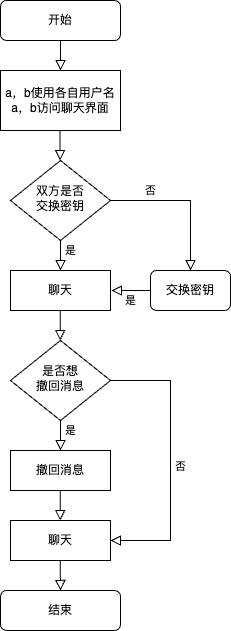

The diagram above was exported from draw.io. Its source (the exported page's mxGraphModel, read from the mxfile embedded in the PNG):
<mxGraphModel dx="596" dy="454" grid="1" gridSize="10" guides="1" tooltips="1" connect="1" arrows="1" fold="1" page="1" pageScale="1" pageWidth="827" pageHeight="1169" math="0" shadow="0">
  <root>
    <mxCell id="WIyWlLk6GJQsqaUBKTNV-0" />
    <mxCell id="WIyWlLk6GJQsqaUBKTNV-1" parent="WIyWlLk6GJQsqaUBKTNV-0" />
    <mxCell id="WIyWlLk6GJQsqaUBKTNV-2" value="" style="rounded=0;html=1;jettySize=auto;orthogonalLoop=1;fontSize=11;endArrow=block;endFill=0;endSize=8;strokeWidth=1;shadow=0;labelBackgroundColor=none;edgeStyle=orthogonalEdgeStyle;" parent="WIyWlLk6GJQsqaUBKTNV-1" source="WIyWlLk6GJQsqaUBKTNV-3" edge="1">
      <mxGeometry relative="1" as="geometry">
        <mxPoint x="220" y="150" as="targetPoint" />
      </mxGeometry>
    </mxCell>
    <mxCell id="WIyWlLk6GJQsqaUBKTNV-3" value="开始" style="rounded=1;whiteSpace=wrap;html=1;fontSize=12;glass=0;strokeWidth=1;shadow=0;" parent="WIyWlLk6GJQsqaUBKTNV-1" vertex="1">
      <mxGeometry x="160" y="80" width="120" height="40" as="geometry" />
    </mxCell>
    <mxCell id="WIyWlLk6GJQsqaUBKTNV-4" value="是" style="rounded=0;html=1;jettySize=auto;orthogonalLoop=1;fontSize=11;endArrow=block;endFill=0;endSize=8;strokeWidth=1;shadow=0;labelBackgroundColor=none;edgeStyle=orthogonalEdgeStyle;" parent="WIyWlLk6GJQsqaUBKTNV-1" source="WIyWlLk6GJQsqaUBKTNV-6" edge="1">
      <mxGeometry x="-0.3445" y="10" relative="1" as="geometry">
        <mxPoint as="offset" />
        <mxPoint x="219.9999999999999" y="350.0000000000001" as="targetPoint" />
      </mxGeometry>
    </mxCell>
    <mxCell id="WIyWlLk6GJQsqaUBKTNV-5" value="否" style="edgeStyle=orthogonalEdgeStyle;rounded=0;html=1;jettySize=auto;orthogonalLoop=1;fontSize=11;endArrow=block;endFill=0;endSize=8;strokeWidth=1;shadow=0;labelBackgroundColor=none;entryX=0.5;entryY=0;entryDx=0;entryDy=0;" parent="WIyWlLk6GJQsqaUBKTNV-1" source="WIyWlLk6GJQsqaUBKTNV-6" target="WIyWlLk6GJQsqaUBKTNV-12" edge="1">
      <mxGeometry x="-0.4667" y="10" relative="1" as="geometry">
        <mxPoint as="offset" />
        <mxPoint x="380" y="360" as="targetPoint" />
        <Array as="points">
          <mxPoint x="350" y="280" />
        </Array>
      </mxGeometry>
    </mxCell>
    <mxCell id="WIyWlLk6GJQsqaUBKTNV-6" value="双方是否&lt;div&gt;交换密钥&lt;/div&gt;" style="rhombus;whiteSpace=wrap;html=1;shadow=0;fontFamily=Helvetica;fontSize=12;align=center;strokeWidth=1;spacing=6;spacingTop=-4;" parent="WIyWlLk6GJQsqaUBKTNV-1" vertex="1">
      <mxGeometry x="170" y="240" width="100" height="80" as="geometry" />
    </mxCell>
    <mxCell id="WIyWlLk6GJQsqaUBKTNV-12" value="交换密钥" style="rounded=1;whiteSpace=wrap;html=1;fontSize=12;glass=0;strokeWidth=1;shadow=0;" parent="WIyWlLk6GJQsqaUBKTNV-1" vertex="1">
      <mxGeometry x="310" y="350" width="80" height="40" as="geometry" />
    </mxCell>
    <mxCell id="i2_4LEiKTUeXJsUEkDS5-0" value="a，b使用各自用户名a，b访问聊天界面" style="rounded=0;whiteSpace=wrap;html=1;" vertex="1" parent="WIyWlLk6GJQsqaUBKTNV-1">
      <mxGeometry x="160" y="150" width="120" height="60" as="geometry" />
    </mxCell>
    <mxCell id="i2_4LEiKTUeXJsUEkDS5-1" value="" style="rounded=0;html=1;jettySize=auto;orthogonalLoop=1;fontSize=11;endArrow=block;endFill=0;endSize=8;strokeWidth=1;shadow=0;labelBackgroundColor=none;edgeStyle=orthogonalEdgeStyle;" edge="1" parent="WIyWlLk6GJQsqaUBKTNV-1">
      <mxGeometry relative="1" as="geometry">
        <mxPoint x="219.5" y="210" as="sourcePoint" />
        <mxPoint x="219.5" y="240" as="targetPoint" />
      </mxGeometry>
    </mxCell>
    <mxCell id="i2_4LEiKTUeXJsUEkDS5-4" value="聊天" style="rounded=0;whiteSpace=wrap;html=1;" vertex="1" parent="WIyWlLk6GJQsqaUBKTNV-1">
      <mxGeometry x="170" y="350" width="100" height="40" as="geometry" />
    </mxCell>
    <mxCell id="i2_4LEiKTUeXJsUEkDS5-6" value="是" style="rounded=0;html=1;jettySize=auto;orthogonalLoop=1;fontSize=11;endArrow=block;endFill=0;endSize=8;strokeWidth=1;shadow=0;labelBackgroundColor=none;edgeStyle=orthogonalEdgeStyle;exitX=0;exitY=0.5;exitDx=0;exitDy=0;" edge="1" parent="WIyWlLk6GJQsqaUBKTNV-1" source="WIyWlLk6GJQsqaUBKTNV-12">
      <mxGeometry x="0.0256" y="10" relative="1" as="geometry">
        <mxPoint as="offset" />
        <mxPoint x="230" y="330" as="sourcePoint" />
        <mxPoint x="271" y="370" as="targetPoint" />
      </mxGeometry>
    </mxCell>
    <mxCell id="i2_4LEiKTUeXJsUEkDS5-8" value="是否想&lt;div&gt;撤回消息&lt;/div&gt;" style="rhombus;whiteSpace=wrap;html=1;shadow=0;fontFamily=Helvetica;fontSize=12;align=center;strokeWidth=1;spacing=6;spacingTop=-4;" vertex="1" parent="WIyWlLk6GJQsqaUBKTNV-1">
      <mxGeometry x="170" y="420" width="100" height="80" as="geometry" />
    </mxCell>
    <mxCell id="i2_4LEiKTUeXJsUEkDS5-10" value="" style="rounded=0;html=1;jettySize=auto;orthogonalLoop=1;fontSize=11;endArrow=block;endFill=0;endSize=8;strokeWidth=1;shadow=0;labelBackgroundColor=none;edgeStyle=orthogonalEdgeStyle;" edge="1" parent="WIyWlLk6GJQsqaUBKTNV-1">
      <mxGeometry y="20" relative="1" as="geometry">
        <mxPoint as="offset" />
        <mxPoint x="219.69" y="390" as="sourcePoint" />
        <mxPoint x="219.68999999999988" y="420.0000000000001" as="targetPoint" />
        <Array as="points">
          <mxPoint x="219.69" y="390" />
        </Array>
      </mxGeometry>
    </mxCell>
    <mxCell id="i2_4LEiKTUeXJsUEkDS5-11" value="撤回消息" style="rounded=0;whiteSpace=wrap;html=1;" vertex="1" parent="WIyWlLk6GJQsqaUBKTNV-1">
      <mxGeometry x="170" y="530" width="100" height="40" as="geometry" />
    </mxCell>
    <mxCell id="i2_4LEiKTUeXJsUEkDS5-13" value="否" style="edgeStyle=orthogonalEdgeStyle;rounded=0;html=1;jettySize=auto;orthogonalLoop=1;fontSize=11;endArrow=block;endFill=0;endSize=8;strokeWidth=1;shadow=0;labelBackgroundColor=none;exitX=1;exitY=0.5;exitDx=0;exitDy=0;" edge="1" parent="WIyWlLk6GJQsqaUBKTNV-1" source="i2_4LEiKTUeXJsUEkDS5-8">
      <mxGeometry x="0.04" y="10" relative="1" as="geometry">
        <mxPoint as="offset" />
        <mxPoint x="270" y="450" as="sourcePoint" />
        <mxPoint x="270" y="620" as="targetPoint" />
        <Array as="points">
          <mxPoint x="330" y="460" />
          <mxPoint x="330" y="620" />
        </Array>
      </mxGeometry>
    </mxCell>
    <mxCell id="i2_4LEiKTUeXJsUEkDS5-16" value="是" style="edgeStyle=orthogonalEdgeStyle;rounded=0;html=1;jettySize=auto;orthogonalLoop=1;fontSize=11;endArrow=block;endFill=0;endSize=8;strokeWidth=1;shadow=0;labelBackgroundColor=none;exitX=0.5;exitY=1;exitDx=0;exitDy=0;entryX=0.5;entryY=0;entryDx=0;entryDy=0;" edge="1" parent="WIyWlLk6GJQsqaUBKTNV-1" source="i2_4LEiKTUeXJsUEkDS5-8" target="i2_4LEiKTUeXJsUEkDS5-11">
      <mxGeometry x="-0.3333" y="10" relative="1" as="geometry">
        <mxPoint as="offset" />
        <mxPoint x="280" y="470" as="sourcePoint" />
        <mxPoint x="280" y="530" as="targetPoint" />
        <Array as="points">
          <mxPoint x="220" y="520" />
          <mxPoint x="220" y="520" />
        </Array>
      </mxGeometry>
    </mxCell>
    <mxCell id="i2_4LEiKTUeXJsUEkDS5-17" value="" style="rounded=0;html=1;jettySize=auto;orthogonalLoop=1;fontSize=11;endArrow=block;endFill=0;endSize=8;strokeWidth=1;shadow=0;labelBackgroundColor=none;edgeStyle=orthogonalEdgeStyle;" edge="1" parent="WIyWlLk6GJQsqaUBKTNV-1" target="i2_4LEiKTUeXJsUEkDS5-18">
      <mxGeometry y="20" relative="1" as="geometry">
        <mxPoint as="offset" />
        <mxPoint x="219.69" y="570" as="sourcePoint" />
        <mxPoint x="219.68999999999988" y="600.0000000000001" as="targetPoint" />
        <Array as="points">
          <mxPoint x="219.69" y="570" />
        </Array>
      </mxGeometry>
    </mxCell>
    <mxCell id="i2_4LEiKTUeXJsUEkDS5-18" value="聊天" style="rounded=0;whiteSpace=wrap;html=1;" vertex="1" parent="WIyWlLk6GJQsqaUBKTNV-1">
      <mxGeometry x="170" y="600" width="100" height="40" as="geometry" />
    </mxCell>
    <mxCell id="i2_4LEiKTUeXJsUEkDS5-19" value="结束" style="rounded=1;whiteSpace=wrap;html=1;fontSize=12;glass=0;strokeWidth=1;shadow=0;" vertex="1" parent="WIyWlLk6GJQsqaUBKTNV-1">
      <mxGeometry x="160" y="670" width="120" height="40" as="geometry" />
    </mxCell>
    <mxCell id="i2_4LEiKTUeXJsUEkDS5-20" value="" style="rounded=0;html=1;jettySize=auto;orthogonalLoop=1;fontSize=11;endArrow=block;endFill=0;endSize=8;strokeWidth=1;shadow=0;labelBackgroundColor=none;edgeStyle=orthogonalEdgeStyle;" edge="1" parent="WIyWlLk6GJQsqaUBKTNV-1">
      <mxGeometry y="20" relative="1" as="geometry">
        <mxPoint as="offset" />
        <mxPoint x="219.69" y="640" as="sourcePoint" />
        <mxPoint x="220" y="670" as="targetPoint" />
        <Array as="points">
          <mxPoint x="219.69" y="640" />
        </Array>
      </mxGeometry>
    </mxCell>
  </root>
</mxGraphModel>